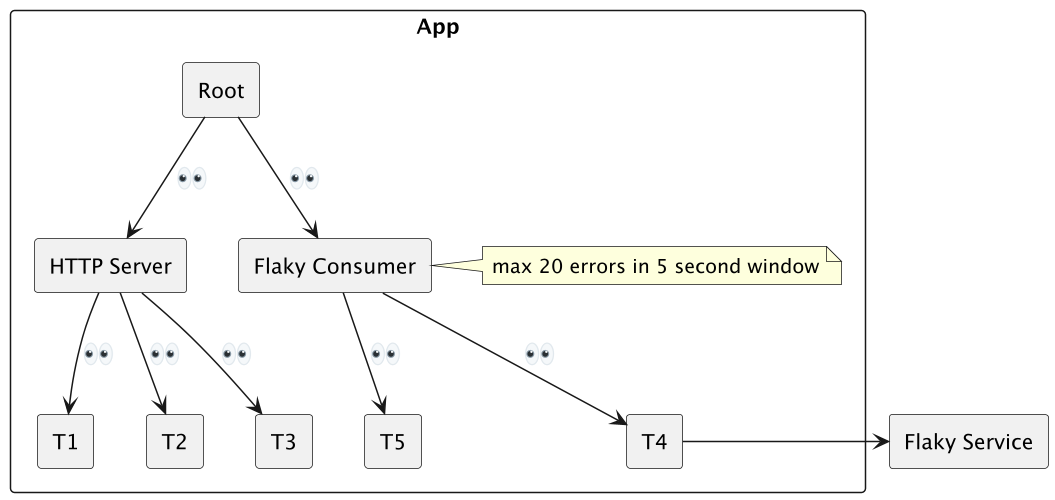

The diagram above was rendered by PlantUML. Its source (embedded in the PNG):
@startuml
 skinparam componentStyle rectangle
 scale 500 width
 scale 500 height
 component App {
   component Root 
   component "HTTP Server" as SubSystem1
   component "Flaky Consumer" as SubSystem2
   note right
     max 20 errors in 5 second window
   end note
   component T1
   component T2 
   component T3
   component T4
   component T5
 }
 component "Flaky Service" as FlakyService
 Root -down-> SubSystem1 : <:eyes:>
 Root -down-> SubSystem2 : <:eyes:> 

 SubSystem1 -down-> T1 : <:eyes:>
 SubSystem1 -down-> T2 : <:eyes:>
 SubSystem1 -down-> T3 : <:eyes:>

 SubSystem2 -down-> T4 : <:eyes:>
 SubSystem2 -down-> T5 : <:eyes:>

 SubSystem1 -right[hidden]-> SubSystem2

 T4 -> FlakyService
 @enduml